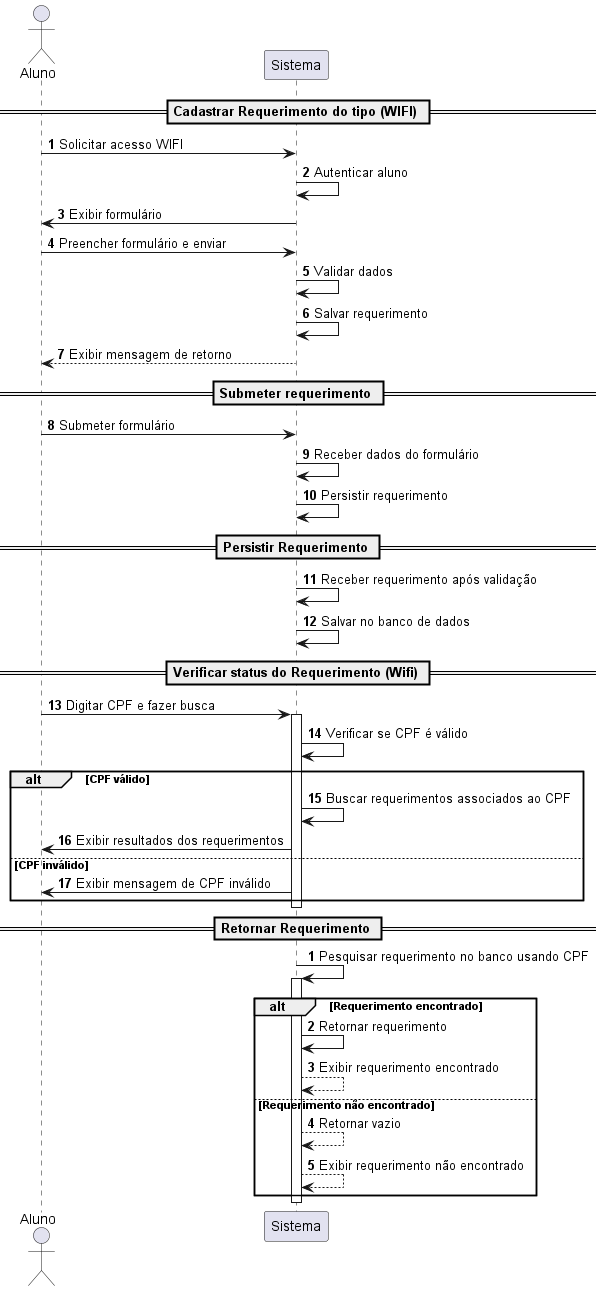

The diagram above was rendered by PlantUML. Its source (embedded in the PNG):
@startuml
'https://plantuml.com/sequence-diagram

autonumber
actor Aluno
participant "Sistema" as Sistema

== Cadastrar Requerimento do tipo (WIFI) ==

Aluno -> Sistema: Solicitar acesso WIFI
Sistema -> Sistema: Autenticar aluno
Sistema -> Aluno: Exibir formulário
Aluno -> Sistema: Preencher formulário e enviar
Sistema -> Sistema: Validar dados
Sistema -> Sistema: Salvar requerimento
Sistema --> Aluno: Exibir mensagem de retorno

== Submeter requerimento ==

Aluno -> Sistema: Submeter formulário
Sistema -> Sistema: Receber dados do formulário
Sistema -> Sistema: Persistir requerimento

== Persistir Requerimento ==

Sistema -> Sistema: Receber requerimento após validação
Sistema -> Sistema: Salvar no banco de dados

==Verificar status do Requerimento (Wifi) ==
Aluno -> Sistema: Digitar CPF e fazer busca
activate Sistema

Sistema -> Sistema: Verificar se CPF é válido
alt CPF válido
    Sistema -> Sistema: Buscar requerimentos associados ao CPF
    Sistema -> Aluno: Exibir resultados dos requerimentos
else CPF inválido
    Sistema -> Aluno: Exibir mensagem de CPF inválido
end

deactivate Sistema

== Retornar Requerimento ==
actor Sistema

autonumber

Sistema -> Sistema: Pesquisar requerimento no banco usando CPF
activate Sistema

alt Requerimento encontrado
    Sistema -> Sistema: Retornar requerimento
    Sistema --> Sistema: Exibir requerimento encontrado
else Requerimento não encontrado
    Sistema --> Sistema: Retornar vazio
    Sistema --> Sistema: Exibir requerimento não encontrado
end

deactivate Sistema





@enduml